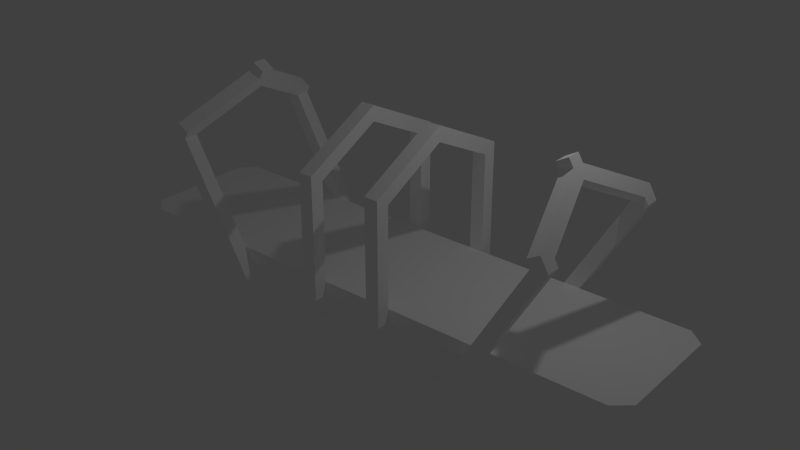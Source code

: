 # Source: tram.blend  (saved by Blender 2.78.0; exported with 4.5.12 LTS)
import bpy
from mathutils import Matrix  # noqa: F401  (used for matrix-valued properties, if any)

bpy.ops.wm.read_factory_settings(use_empty=True)
scene = bpy.context.scene
scene.name = 'Scene'

# ---- collections
col_collection_1 = bpy.data.collections.new('Collection 1'); scene.collection.children.link(col_collection_1)

# ---- materials (node trees are filled in below, after node groups)
mat_material = bpy.data.materials.new('Material')
mat_material.alpha_threshold = 0.0
mat_material.use_transparent_shadow = False
mat_material.diffuse_color = (1.0, 1.0, 1.0, 1.0)
mat_material.roughness = 0.5
mat_material.line_color = (0.0, 0.0, 0.0, 1.0)

# ---- material node trees

# ---- world
world_world = bpy.data.worlds.new('World'); scene.world = world_world
world_world.color = (0.05088, 0.05088, 0.05088)
world_world.use_sun_shadow = False
world_world.sun_shadow_jitter_overblur = 0.0
world_world.cycles.sampling_method = 'NONE'
world_world.cycles.sample_map_resolution = 256

# ---- lights
light_lamp = bpy.data.lights.new('Lamp', 'POINT')
light_lamp.transmission_factor = 0.0
light_lamp.cutoff_distance = 30.0
light_lamp.energy = 100.0
light_lamp.shadow_buffer_clip_start = 1.001
light_lamp.shadow_soft_size = 0.1
light_lamp.shadow_maximum_resolution = 0.006
light_lamp.use_absolute_resolution = True
light_lamp.cycles.use_multiple_importance_sampling = False

# ---- meshes
me_circle = bpy.data.meshes.new('Circle')
me_circle.from_pydata([(-4.466, -1.48, 1.466), (-4.466, -1.781, 1.466), (-4.208, -1.781, 1.317), (-4.551, -1.781, 1.317), (-4.208, -1.48, 1.317), (-1.192e-07, -1.48, -0.8585), (0.0, 0.0, -0.8585), (-6.017, 4.768e-07, -0.8585), (-4.551, -1.48, 1.317), (-5.844, 4.768e-07, -1.158), (-1.192e-07, -1.48, -1.158), (-4.379, -1.781, 1.616), (-4.121, -1.781, 1.467), (-0.938, 5.96e-08, -2.265), (-0.938, 5.96e-08, -2.562), (-1.284, 0.0, -2.265), (-1.284, 0.0, -2.562), (-2.14, -1.48, -2.562), (-2.14, -1.781, -2.562), (-2.14, -1.781, -2.265), (-2.312, -1.781, -2.561), (-2.14, -1.48, -2.265), (-2.312, -1.48, -2.561), (-1.967, -1.781, -2.562), (-1.967, -1.781, -2.265), (-3.607, 2.384e-07, 2.358), (-3.865, 2.384e-07, 2.506), (-3.78, 2.384e-07, 2.058), (-4.038, 0.0, 2.207), (-1.025, -0.1512, -2.562), (-1.025, -0.1512, -2.265), (0.0, -0.1512, -2.562), (0.0, 0.0, -2.562), (0.0, -0.1512, -2.265), (0.0, 0.0, -2.265), (0.0, 0.0, -1.158), (-6.017, -1.18, -0.8585), (-5.671, -1.48, -0.8585), (-5.498, -1.48, -1.158), (-5.844, -1.18, -1.158), (-3.65, -0.149, 2.283), (-3.908, -0.149, 2.432), (-3.806, 2.384e-07, 2.608), (-3.549, 2.384e-07, 2.459), (-3.549, -0.149, 2.459), (-3.806, -0.149, 2.608), (-0.9563, -1.481, -1.158), (-0.9563, -1.481, 1.317), (-0.6563, -1.481, -1.158), (-0.6563, -1.481, 1.317), (-0.9563, -1.781, -1.158), (-0.9563, -1.781, 1.503), (-0.6563, -1.781, -1.158), (-0.6563, -1.781, 1.503), (-0.9563, 5.96e-08, 2.059), (-0.6563, 0.0, 2.059), (-0.6563, 0.0, 2.393), (-0.9563, 5.96e-08, 2.393)], [], [(3, 1, 0, 8), (19, 21, 4, 2), (21, 22, 8, 4), (19, 2, 3, 20), (5, 37, 38, 10), (5, 6, 7, 36, 37), (3, 8, 22, 20), (2, 1, 3), (10, 38, 39, 9, 35), (8, 0, 4), (1, 2, 12, 11), (1, 11, 0), (4, 12, 2), (0, 11, 41, 26, 28), (21, 24, 30, 13, 15), (30, 29, 31, 33), (20, 22, 17, 18), (19, 20, 18), (22, 21, 17), (18, 23, 24, 19), (18, 17, 23), (21, 19, 24), (4, 0, 28, 27), (12, 4, 27, 25, 40), (40, 25, 43, 44), (17, 21, 15, 16), (23, 17, 16, 14, 29), (24, 23, 29, 30), (13, 30, 33, 34), (29, 14, 32, 31), (36, 39, 38, 37), (36, 7, 9, 39), (11, 12, 40, 41), (45, 44, 43, 42), (26, 41, 45, 42), (41, 40, 44, 45), (46, 47, 49, 48), (48, 49, 53, 52), (52, 53, 51, 50), (50, 51, 47, 46), (48, 52, 50, 46), (53, 49, 55, 56), (51, 53, 56, 57), (49, 47, 54, 55), (51, 57, 54, 47)])
me_circle.materials.append(mat_material)
me_circle.use_remesh_preserve_volume = False
me_circle.use_remesh_preserve_attributes = False
me_circle.use_mirror_vertex_groups = False
me_circle.update()

# ---- objects
ob_circle = bpy.data.objects.new('Circle', me_circle)
ob_lamp = bpy.data.objects.new('Lamp', light_lamp)

# ---- transforms, parenting, visibility, modifiers, constraints
ob_circle.location = (0.0, 0.0, 0.0)
ob_circle.lineart.crease_threshold = 0.0
_vg = ob_circle.vertex_groups.new(name='root')
_vg = ob_circle.vertex_groups.new(name='b1')
_vg = ob_circle.vertex_groups.new(name='b2')
_vg = ob_circle.vertex_groups.new(name='c1')
_vg = ob_circle.vertex_groups.new(name='c2')
_vg = ob_circle.vertex_groups.new(name='a1')
_vg = ob_circle.vertex_groups.new(name='a2')
_vg = ob_circle.vertex_groups.new(name='yn1')
_vg = ob_circle.vertex_groups.new(name='yn2')
_m = ob_circle.modifiers.new('Mirror', 'MIRROR')
_m.use_axis = (True, True, False)
_m.use_clip = True
ob_lamp.location = (4.076, 1.005, 5.904)
ob_lamp.rotation_euler = (0.6503, 0.05522, 1.866)
ob_lamp.lock_rotations_4d = False
ob_lamp.empty_display_type = 'ARROWS'
ob_lamp.color = (0.0, 0.0, 0.0, 0.0)
ob_lamp.lineart.crease_threshold = 0.0

# ---- collection membership
col_collection_1.objects.link(ob_circle)
col_collection_1.objects.link(ob_lamp)

# ---- scene / render settings (as saved in the file)
scene.frame_start = 1; scene.frame_end = 250; scene.frame_set(2)
scene.render.engine = 'BLENDER_EEVEE_NEXT'
scene.render.resolution_percentage = 50
scene.render.dither_intensity = 0.0
scene.cycles.use_denoising = False
scene.cycles.samples = 10
scene.cycles.sampling_pattern = 'TABULATED_SOBOL'
scene.cycles.light_sampling_threshold = 0.0
scene.cycles.use_adaptive_sampling = False
scene.cycles.use_light_tree = False
scene.cycles.blur_glossy = 0.0
scene.cycles.pixel_filter_type = 'GAUSSIAN'
scene.cycles.sample_clamp_indirect = 0.0
scene.view_settings.view_transform = 'Standard'
bpy.context.view_layer.update()

# ---- added for rendering (the .blend has no active camera): camera
cam_auto = bpy.data.cameras.new('AutoCamera')
cam_auto.lens = 50.0
cam_auto.sensor_width = 36.0
cam_auto.clip_end = 1000.0
ob_auto_camera = bpy.data.objects.new('AutoCamera', cam_auto)
scene.collection.objects.link(ob_auto_camera)
ob_auto_camera.location = (12.5591, -15.0709, 10.0702)
ob_auto_camera.rotation_euler = (1.09748, -7.21219e-08, 0.694738)
scene.camera = ob_auto_camera
bpy.context.view_layer.update()
